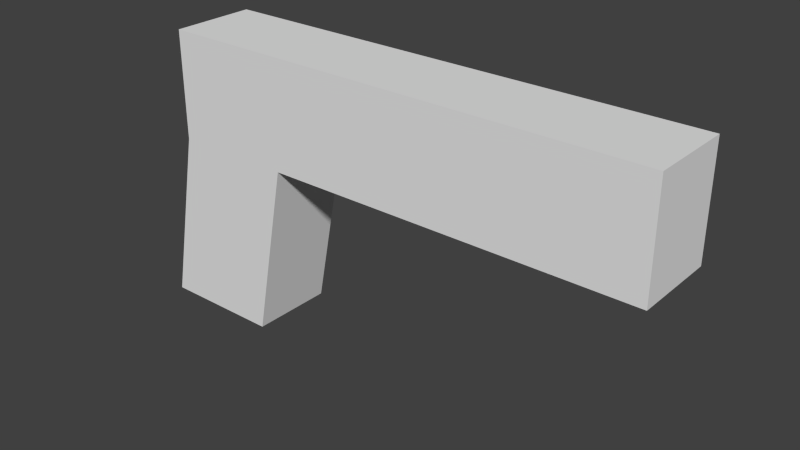 # Source: placeholder_pistol.blend  (saved by Blender 2.72.0; exported with 4.5.12 LTS)
import bpy
from mathutils import Matrix  # noqa: F401  (used for matrix-valued properties, if any)

bpy.ops.wm.read_factory_settings(use_empty=True)
scene = bpy.context.scene
scene.name = 'Scene'

# ---- collections
col_collection_1 = bpy.data.collections.new('Collection 1'); scene.collection.children.link(col_collection_1)

# ---- world
world_world = bpy.data.worlds.new('World'); scene.world = world_world
world_world.color = (0.05088, 0.05088, 0.05088)
world_world.use_sun_shadow = False
world_world.sun_shadow_jitter_overblur = 0.0
world_world.cycles.sampling_method = 'MANUAL'
world_world.cycles.sample_map_resolution = 256

# ---- meshes
me_cube_001 = bpy.data.meshes.new('Cube.001')
me_cube_001.from_pydata([(-0.05407, -0.01714, 0.01073), (-0.05407, 0.01714, 0.01073), (0.1459, 0.01714, 0.01073), (0.1459, -0.01714, 0.01073), (-0.05407, -0.01714, 0.05489), (-0.05407, 0.01714, 0.05489), (0.1459, 0.01714, 0.05489), (0.1459, -0.01714, 0.05489), (-0.004887, 0.01714, 0.05489), (-0.004887, 0.01714, 0.01073), (-0.004887, -0.01714, 0.05489), (-0.004887, -0.01714, 0.01073), (-0.06801, -0.01714, -0.06145), (-0.06801, 0.01714, -0.06145), (-0.01883, 0.01714, -0.06145), (-0.01883, -0.01714, -0.06145), (-0.06801, -0.01714, -0.06145), (-0.06801, 0.01714, -0.06145), (-0.01883, 0.01714, -0.06145), (-0.01883, -0.01714, -0.06145), (-0.06801, -0.01714, -0.06145), (-0.06801, 0.01714, -0.06145), (-0.06801, -0.01714, -0.06145), (-0.06801, 0.01714, -0.06145)], [], [(4, 5, 1, 0), (8, 6, 2, 9), (6, 7, 3, 2), (10, 4, 0, 11), (11, 9, 2, 3), (10, 8, 5, 4), (5, 8, 9, 1), (7, 10, 11, 3), (7, 6, 8, 10), (0, 1, 13, 12), (1, 9, 14, 13), (11, 0, 12, 15), (9, 11, 15, 14), (14, 15, 19, 18), (16, 17, 18, 19), (15, 12, 16, 19), (13, 14, 18, 17), (13, 17, 23, 21), (20, 21, 23, 22), (16, 12, 20, 22), (17, 16, 22, 23), (12, 13, 21, 20)])
me_cube_001.use_remesh_preserve_volume = False
me_cube_001.use_remesh_preserve_attributes = False
me_cube_001.use_mirror_vertex_groups = False
me_cube_001.update()

# ---- objects
ob_cube = bpy.data.objects.new('Cube', me_cube_001)

# ---- transforms, parenting, visibility, modifiers, constraints
ob_cube.location = (0.0, 0.0, 0.0)
ob_cube.lineart.crease_threshold = 0.0

# ---- collection membership
col_collection_1.objects.link(ob_cube)

# ---- scene / render settings (as saved in the file)
scene.frame_start = 1; scene.frame_end = 250; scene.frame_set(1)
scene.render.engine = 'BLENDER_EEVEE_NEXT'
scene.render.resolution_percentage = 50
scene.render.dither_intensity = 0.0
scene.cycles.use_denoising = False
scene.cycles.samples = 10
scene.cycles.sampling_pattern = 'TABULATED_SOBOL'
scene.cycles.light_sampling_threshold = 0.0
scene.cycles.use_adaptive_sampling = False
scene.cycles.use_light_tree = False
scene.cycles.blur_glossy = 0.0
scene.cycles.pixel_filter_type = 'GAUSSIAN'
scene.cycles.sample_clamp_indirect = 0.0
scene.view_settings.view_transform = 'Standard'
bpy.context.view_layer.update()

# ---- added for rendering (the .blend has no active camera and no usable light): camera, sun
cam_auto = bpy.data.cameras.new('AutoCamera')
cam_auto.lens = 50.0
cam_auto.sensor_width = 36.0
cam_auto.clip_end = 1000.0
ob_auto_camera = bpy.data.objects.new('AutoCamera', cam_auto)
scene.collection.objects.link(ob_auto_camera)
ob_auto_camera.location = (0.2665, -0.273048, 0.178751)
ob_auto_camera.rotation_euler = (1.09748, -7.21219e-08, 0.694738)
scene.camera = ob_auto_camera
light_auto_sun = bpy.data.lights.new('AutoSun', 'SUN')
light_auto_sun.energy = 3.0
light_auto_sun.angle = 0.0523599
ob_auto_sun = bpy.data.objects.new('AutoSun', light_auto_sun)
scene.collection.objects.link(ob_auto_sun)
ob_auto_sun.rotation_euler = (0.872665, 0.174533, 0.523599)
bpy.context.view_layer.update()
